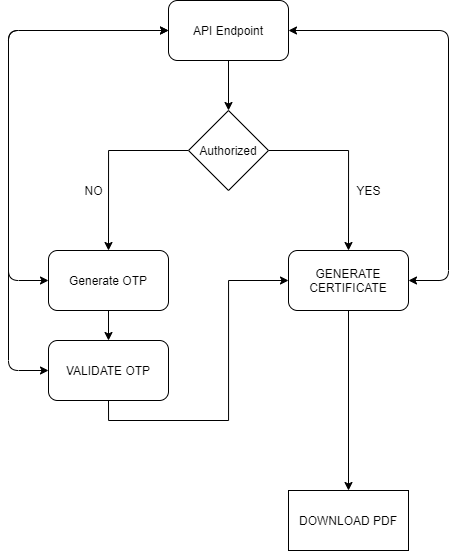

The diagram above was exported from draw.io. Its source (the exported page's mxGraphModel, read from the mxfile embedded in the PNG):
<mxGraphModel dx="1221" dy="682" grid="1" gridSize="10" guides="1" tooltips="1" connect="1" arrows="1" fold="1" page="1" pageScale="1" pageWidth="1920" pageHeight="1200" math="0" shadow="0">
  <root>
    <mxCell id="0" />
    <mxCell id="1" parent="0" />
    <mxCell id="nKkZ2uqd0eZf0Hpmg3Mk-26" style="edgeStyle=orthogonalEdgeStyle;rounded=0;orthogonalLoop=1;jettySize=auto;html=1;exitX=0.5;exitY=1;exitDx=0;exitDy=0;entryX=0.5;entryY=0;entryDx=0;entryDy=0;" edge="1" parent="1" source="nKkZ2uqd0eZf0Hpmg3Mk-3" target="nKkZ2uqd0eZf0Hpmg3Mk-4">
      <mxGeometry relative="1" as="geometry" />
    </mxCell>
    <mxCell id="nKkZ2uqd0eZf0Hpmg3Mk-3" value="API Endpoint" style="rounded=1;whiteSpace=wrap;html=1;" vertex="1" parent="1">
      <mxGeometry x="440" y="90" width="120" height="60" as="geometry" />
    </mxCell>
    <mxCell id="nKkZ2uqd0eZf0Hpmg3Mk-8" style="edgeStyle=orthogonalEdgeStyle;rounded=0;orthogonalLoop=1;jettySize=auto;html=1;exitX=0;exitY=0.5;exitDx=0;exitDy=0;entryX=0.5;entryY=0;entryDx=0;entryDy=0;" edge="1" parent="1" source="nKkZ2uqd0eZf0Hpmg3Mk-4" target="nKkZ2uqd0eZf0Hpmg3Mk-6">
      <mxGeometry relative="1" as="geometry" />
    </mxCell>
    <mxCell id="nKkZ2uqd0eZf0Hpmg3Mk-9" style="edgeStyle=orthogonalEdgeStyle;rounded=0;orthogonalLoop=1;jettySize=auto;html=1;exitX=1;exitY=0.5;exitDx=0;exitDy=0;entryX=0.5;entryY=0;entryDx=0;entryDy=0;" edge="1" parent="1" source="nKkZ2uqd0eZf0Hpmg3Mk-4" target="nKkZ2uqd0eZf0Hpmg3Mk-7">
      <mxGeometry relative="1" as="geometry" />
    </mxCell>
    <mxCell id="nKkZ2uqd0eZf0Hpmg3Mk-4" value="Authorized" style="rhombus;whiteSpace=wrap;html=1;" vertex="1" parent="1">
      <mxGeometry x="460" y="200" width="80" height="80" as="geometry" />
    </mxCell>
    <mxCell id="nKkZ2uqd0eZf0Hpmg3Mk-14" style="edgeStyle=orthogonalEdgeStyle;rounded=0;orthogonalLoop=1;jettySize=auto;html=1;exitX=0.5;exitY=1;exitDx=0;exitDy=0;entryX=0.5;entryY=0;entryDx=0;entryDy=0;" edge="1" parent="1" source="nKkZ2uqd0eZf0Hpmg3Mk-6" target="nKkZ2uqd0eZf0Hpmg3Mk-13">
      <mxGeometry relative="1" as="geometry" />
    </mxCell>
    <mxCell id="nKkZ2uqd0eZf0Hpmg3Mk-6" value="Generate OTP" style="rounded=1;whiteSpace=wrap;html=1;" vertex="1" parent="1">
      <mxGeometry x="320" y="340" width="120" height="60" as="geometry" />
    </mxCell>
    <mxCell id="nKkZ2uqd0eZf0Hpmg3Mk-25" style="edgeStyle=orthogonalEdgeStyle;rounded=0;orthogonalLoop=1;jettySize=auto;html=1;exitX=0.5;exitY=1;exitDx=0;exitDy=0;" edge="1" parent="1" source="nKkZ2uqd0eZf0Hpmg3Mk-7" target="nKkZ2uqd0eZf0Hpmg3Mk-24">
      <mxGeometry relative="1" as="geometry" />
    </mxCell>
    <mxCell id="nKkZ2uqd0eZf0Hpmg3Mk-7" value="GENERATE CERTIFICATE" style="rounded=1;whiteSpace=wrap;html=1;" vertex="1" parent="1">
      <mxGeometry x="560" y="340" width="120" height="60" as="geometry" />
    </mxCell>
    <mxCell id="nKkZ2uqd0eZf0Hpmg3Mk-10" value="NO" style="text;html=1;align=center;verticalAlign=middle;resizable=0;points=[];autosize=1;strokeColor=none;" vertex="1" parent="1">
      <mxGeometry x="350" y="270" width="30" height="20" as="geometry" />
    </mxCell>
    <mxCell id="nKkZ2uqd0eZf0Hpmg3Mk-18" style="edgeStyle=orthogonalEdgeStyle;rounded=0;orthogonalLoop=1;jettySize=auto;html=1;exitX=0.5;exitY=1;exitDx=0;exitDy=0;entryX=0;entryY=0.5;entryDx=0;entryDy=0;" edge="1" parent="1" source="nKkZ2uqd0eZf0Hpmg3Mk-13" target="nKkZ2uqd0eZf0Hpmg3Mk-7">
      <mxGeometry relative="1" as="geometry" />
    </mxCell>
    <mxCell id="nKkZ2uqd0eZf0Hpmg3Mk-13" value="VALIDATE OTP" style="rounded=1;whiteSpace=wrap;html=1;" vertex="1" parent="1">
      <mxGeometry x="320" y="430" width="120" height="60" as="geometry" />
    </mxCell>
    <mxCell id="nKkZ2uqd0eZf0Hpmg3Mk-19" value="YES" style="text;html=1;align=center;verticalAlign=middle;resizable=0;points=[];autosize=1;strokeColor=none;" vertex="1" parent="1">
      <mxGeometry x="620" y="270" width="40" height="20" as="geometry" />
    </mxCell>
    <mxCell id="nKkZ2uqd0eZf0Hpmg3Mk-21" value="" style="endArrow=classic;startArrow=classic;html=1;entryX=0;entryY=0.5;entryDx=0;entryDy=0;exitX=0;exitY=0.5;exitDx=0;exitDy=0;" edge="1" parent="1" source="nKkZ2uqd0eZf0Hpmg3Mk-6" target="nKkZ2uqd0eZf0Hpmg3Mk-3">
      <mxGeometry width="50" height="50" relative="1" as="geometry">
        <mxPoint x="370" y="360" as="sourcePoint" />
        <mxPoint x="420" y="310" as="targetPoint" />
        <Array as="points">
          <mxPoint x="280" y="370" />
          <mxPoint x="280" y="120" />
        </Array>
      </mxGeometry>
    </mxCell>
    <mxCell id="nKkZ2uqd0eZf0Hpmg3Mk-22" value="" style="endArrow=classic;startArrow=classic;html=1;entryX=0;entryY=0.5;entryDx=0;entryDy=0;exitX=0;exitY=0.5;exitDx=0;exitDy=0;" edge="1" parent="1" source="nKkZ2uqd0eZf0Hpmg3Mk-13" target="nKkZ2uqd0eZf0Hpmg3Mk-3">
      <mxGeometry width="50" height="50" relative="1" as="geometry">
        <mxPoint x="370" y="360" as="sourcePoint" />
        <mxPoint x="420" y="310" as="targetPoint" />
        <Array as="points">
          <mxPoint x="280" y="460" />
          <mxPoint x="280" y="120" />
        </Array>
      </mxGeometry>
    </mxCell>
    <mxCell id="nKkZ2uqd0eZf0Hpmg3Mk-23" value="" style="endArrow=classic;startArrow=classic;html=1;entryX=1;entryY=0.5;entryDx=0;entryDy=0;exitX=1;exitY=0.5;exitDx=0;exitDy=0;" edge="1" parent="1" source="nKkZ2uqd0eZf0Hpmg3Mk-7" target="nKkZ2uqd0eZf0Hpmg3Mk-3">
      <mxGeometry width="50" height="50" relative="1" as="geometry">
        <mxPoint x="580" y="210" as="sourcePoint" />
        <mxPoint x="630" y="160" as="targetPoint" />
        <Array as="points">
          <mxPoint x="720" y="370" />
          <mxPoint x="720" y="120" />
        </Array>
      </mxGeometry>
    </mxCell>
    <mxCell id="nKkZ2uqd0eZf0Hpmg3Mk-24" value="DOWNLOAD PDF" style="rounded=0;whiteSpace=wrap;html=1;" vertex="1" parent="1">
      <mxGeometry x="560" y="580" width="120" height="60" as="geometry" />
    </mxCell>
  </root>
</mxGraphModel>